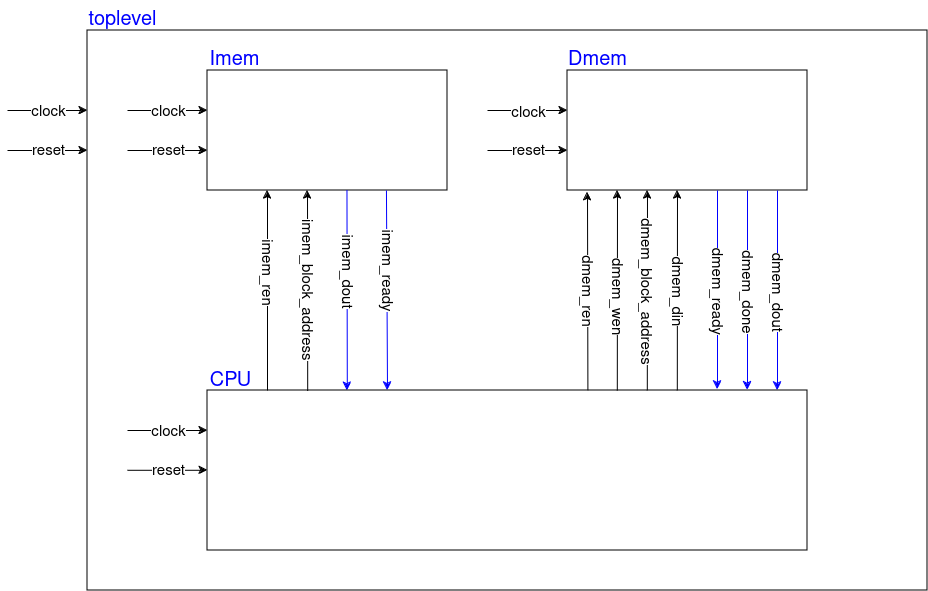

The diagram above was exported from draw.io. Its source (the exported page's mxGraphModel, read from the mxfile embedded in the PNG):
<mxGraphModel dx="2080" dy="1442" grid="1" gridSize="10" guides="1" tooltips="1" connect="1" arrows="1" fold="1" page="0" pageScale="1" pageWidth="1169" pageHeight="827" math="0" shadow="0">
  <root>
    <mxCell id="0" />
    <mxCell id="1" parent="0" />
    <mxCell id="W1fyiQ1UdQSS2ZDAop95-156" value="" style="rounded=0;whiteSpace=wrap;html=1;fillColor=none;" vertex="1" parent="1">
      <mxGeometry x="-280" y="-80" width="840" height="560" as="geometry" />
    </mxCell>
    <mxCell id="W1fyiQ1UdQSS2ZDAop95-2" value="&lt;font color=&quot;#0000ff&quot; style=&quot;font-size: 20px;&quot;&gt;toplevel&lt;/font&gt;" style="text;html=1;align=center;verticalAlign=middle;resizable=0;points=[];autosize=1;strokeColor=none;fillColor=none;" vertex="1" parent="1">
      <mxGeometry x="-290" y="-110" width="90" height="40" as="geometry" />
    </mxCell>
    <mxCell id="W1fyiQ1UdQSS2ZDAop95-7" value="" style="rounded=0;whiteSpace=wrap;html=1;fillColor=none;strokeColor=#000000;" vertex="1" parent="1">
      <mxGeometry x="-160" y="-40" width="240" height="120" as="geometry" />
    </mxCell>
    <mxCell id="W1fyiQ1UdQSS2ZDAop95-8" value="&lt;font color=&quot;#0000ff&quot; style=&quot;font-size: 20px;&quot;&gt;Imem&lt;br&gt;&lt;/font&gt;" style="text;html=1;align=center;verticalAlign=middle;resizable=0;points=[];autosize=1;" vertex="1" parent="1">
      <mxGeometry x="-168" y="-70" width="70" height="40" as="geometry" />
    </mxCell>
    <mxCell id="W1fyiQ1UdQSS2ZDAop95-10" value="&lt;font color=&quot;#0000ff&quot; style=&quot;font-size: 20px;&quot;&gt;Dmem&lt;br&gt;&lt;/font&gt;" style="text;html=1;align=center;verticalAlign=middle;resizable=0;points=[];autosize=1;strokeColor=none;fillColor=none;" vertex="1" parent="1">
      <mxGeometry x="190" y="-70" width="80" height="40" as="geometry" />
    </mxCell>
    <mxCell id="W1fyiQ1UdQSS2ZDAop95-17" value="" style="endArrow=classic;html=1;rounded=0;" edge="1" parent="1">
      <mxGeometry width="50" height="50" relative="1" as="geometry">
        <mxPoint x="120" as="sourcePoint" />
        <mxPoint x="200" as="targetPoint" />
      </mxGeometry>
    </mxCell>
    <mxCell id="W1fyiQ1UdQSS2ZDAop95-18" value="&lt;div style=&quot;font-size: 21px;&quot;&gt;&lt;font style=&quot;font-size: 15px;&quot;&gt;clock&lt;/font&gt;&lt;/div&gt;" style="edgeLabel;html=1;align=center;verticalAlign=middle;resizable=0;points=[];" vertex="1" connectable="0" parent="W1fyiQ1UdQSS2ZDAop95-17">
      <mxGeometry x="0.0422" y="-6" relative="1" as="geometry">
        <mxPoint x="-2" y="-6" as="offset" />
      </mxGeometry>
    </mxCell>
    <mxCell id="W1fyiQ1UdQSS2ZDAop95-19" value="" style="endArrow=classic;html=1;rounded=0;entryX=0;entryY=0.16;entryDx=0;entryDy=0;entryPerimeter=0;" edge="1" parent="1">
      <mxGeometry width="50" height="50" relative="1" as="geometry">
        <mxPoint x="-240" y="40" as="sourcePoint" />
        <mxPoint x="-160" y="40" as="targetPoint" />
      </mxGeometry>
    </mxCell>
    <mxCell id="W1fyiQ1UdQSS2ZDAop95-20" value="&lt;font style=&quot;font-size: 15px;&quot;&gt;reset&lt;/font&gt;" style="edgeLabel;html=1;align=center;verticalAlign=middle;resizable=0;points=[];" vertex="1" connectable="0" parent="W1fyiQ1UdQSS2ZDAop95-19">
      <mxGeometry x="0.0422" y="-6" relative="1" as="geometry">
        <mxPoint x="-2" y="-6" as="offset" />
      </mxGeometry>
    </mxCell>
    <mxCell id="W1fyiQ1UdQSS2ZDAop95-21" value="" style="endArrow=classic;html=1;rounded=0;" edge="1" parent="1">
      <mxGeometry width="50" height="50" relative="1" as="geometry">
        <mxPoint x="120" y="40" as="sourcePoint" />
        <mxPoint x="200" y="40" as="targetPoint" />
      </mxGeometry>
    </mxCell>
    <mxCell id="W1fyiQ1UdQSS2ZDAop95-22" value="&lt;font style=&quot;font-size: 15px;&quot;&gt;reset&lt;/font&gt;" style="edgeLabel;html=1;align=center;verticalAlign=middle;resizable=0;points=[];" vertex="1" connectable="0" parent="W1fyiQ1UdQSS2ZDAop95-21">
      <mxGeometry x="0.0422" y="-6" relative="1" as="geometry">
        <mxPoint x="-2" y="-6" as="offset" />
      </mxGeometry>
    </mxCell>
    <mxCell id="W1fyiQ1UdQSS2ZDAop95-25" value="" style="rounded=0;whiteSpace=wrap;html=1;fillColor=none;strokeColor=#000000;" vertex="1" parent="1">
      <mxGeometry x="200" y="-40" width="240" height="120" as="geometry" />
    </mxCell>
    <mxCell id="W1fyiQ1UdQSS2ZDAop95-37" value="" style="endArrow=classic;html=1;rounded=0;exitX=0.1;exitY=0;exitDx=0;exitDy=0;exitPerimeter=0;" edge="1" parent="1" source="W1fyiQ1UdQSS2ZDAop95-154">
      <mxGeometry width="50" height="50" relative="1" as="geometry">
        <mxPoint x="-100" y="260" as="sourcePoint" />
        <mxPoint x="-100" y="80" as="targetPoint" />
      </mxGeometry>
    </mxCell>
    <mxCell id="W1fyiQ1UdQSS2ZDAop95-38" value="&lt;font style=&quot;font-size: 15px;&quot;&gt;imem_ren&lt;/font&gt;" style="edgeLabel;html=1;align=center;verticalAlign=middle;resizable=0;points=[];rotation=90;" vertex="1" connectable="0" parent="W1fyiQ1UdQSS2ZDAop95-37">
      <mxGeometry x="0.0691" y="-1" relative="1" as="geometry">
        <mxPoint x="-1" y="-13" as="offset" />
      </mxGeometry>
    </mxCell>
    <mxCell id="W1fyiQ1UdQSS2ZDAop95-39" value="" style="endArrow=classic;html=1;rounded=0;entryX=0.153;entryY=1.006;entryDx=0;entryDy=0;entryPerimeter=0;exitX=0.167;exitY=0.002;exitDx=0;exitDy=0;exitPerimeter=0;" edge="1" parent="1" source="W1fyiQ1UdQSS2ZDAop95-154">
      <mxGeometry width="50" height="50" relative="1" as="geometry">
        <mxPoint x="-60" y="260" as="sourcePoint" />
        <mxPoint x="-60" y="80" as="targetPoint" />
      </mxGeometry>
    </mxCell>
    <mxCell id="W1fyiQ1UdQSS2ZDAop95-40" value="&lt;font style=&quot;font-size: 15px;&quot;&gt;imem_block_address&lt;/font&gt;" style="edgeLabel;html=1;align=center;verticalAlign=middle;resizable=0;points=[];rotation=90;" vertex="1" connectable="0" parent="W1fyiQ1UdQSS2ZDAop95-39">
      <mxGeometry x="0.0691" y="-1" relative="1" as="geometry">
        <mxPoint x="-1" y="6" as="offset" />
      </mxGeometry>
    </mxCell>
    <mxCell id="W1fyiQ1UdQSS2ZDAop95-41" value="" style="endArrow=classic;html=1;rounded=0;strokeColor=#0000FF;entryX=0.233;entryY=0;entryDx=0;entryDy=0;entryPerimeter=0;" edge="1" parent="1" target="W1fyiQ1UdQSS2ZDAop95-154">
      <mxGeometry width="50" height="50" relative="1" as="geometry">
        <mxPoint x="-20.53" y="80" as="sourcePoint" />
        <mxPoint x="-20.19" y="260" as="targetPoint" />
      </mxGeometry>
    </mxCell>
    <mxCell id="W1fyiQ1UdQSS2ZDAop95-43" value="&lt;font style=&quot;font-size: 15px;&quot;&gt;imem_dout&lt;/font&gt;" style="edgeLabel;html=1;align=center;verticalAlign=middle;resizable=0;points=[];rotation=90;" vertex="1" connectable="0" parent="1">
      <mxGeometry x="-20" y="160" as="geometry" />
    </mxCell>
    <mxCell id="W1fyiQ1UdQSS2ZDAop95-44" value="" style="endArrow=classic;html=1;rounded=0;strokeColor=#0000FF;entryX=0.3;entryY=0;entryDx=0;entryDy=0;entryPerimeter=0;" edge="1" parent="1" target="W1fyiQ1UdQSS2ZDAop95-154">
      <mxGeometry width="50" height="50" relative="1" as="geometry">
        <mxPoint x="18.95" y="80" as="sourcePoint" />
        <mxPoint x="18.95" y="260" as="targetPoint" />
      </mxGeometry>
    </mxCell>
    <mxCell id="W1fyiQ1UdQSS2ZDAop95-45" value="&lt;font style=&quot;font-size: 15px;&quot;&gt;imem_ready&lt;/font&gt;" style="edgeLabel;html=1;align=center;verticalAlign=middle;resizable=0;points=[];rotation=90;" vertex="1" connectable="0" parent="1">
      <mxGeometry x="20" y="160" as="geometry">
        <mxPoint x="-1" y="-6.123233995736766e-17" as="offset" />
      </mxGeometry>
    </mxCell>
    <mxCell id="W1fyiQ1UdQSS2ZDAop95-46" value="" style="endArrow=classic;html=1;rounded=0;entryX=0.153;entryY=1.006;entryDx=0;entryDy=0;entryPerimeter=0;exitX=0.634;exitY=-0.002;exitDx=0;exitDy=0;exitPerimeter=0;" edge="1" parent="1" source="W1fyiQ1UdQSS2ZDAop95-154">
      <mxGeometry width="50" height="50" relative="1" as="geometry">
        <mxPoint x="219.79999999999995" y="279.9999999999999" as="sourcePoint" />
        <mxPoint x="220.00000000000003" y="81.6" as="targetPoint" />
      </mxGeometry>
    </mxCell>
    <mxCell id="W1fyiQ1UdQSS2ZDAop95-47" value="&lt;font style=&quot;font-size: 15px;&quot;&gt;dmem_ren&lt;/font&gt;" style="edgeLabel;html=1;align=center;verticalAlign=middle;resizable=0;points=[];rotation=90;" vertex="1" connectable="0" parent="W1fyiQ1UdQSS2ZDAop95-46">
      <mxGeometry x="0.0691" y="-1" relative="1" as="geometry">
        <mxPoint y="6" as="offset" />
      </mxGeometry>
    </mxCell>
    <mxCell id="W1fyiQ1UdQSS2ZDAop95-48" value="" style="endArrow=classic;html=1;rounded=0;entryX=0.153;entryY=1.006;entryDx=0;entryDy=0;entryPerimeter=0;exitX=0.683;exitY=0;exitDx=0;exitDy=0;exitPerimeter=0;" edge="1" parent="1" source="W1fyiQ1UdQSS2ZDAop95-154">
      <mxGeometry width="50" height="50" relative="1" as="geometry">
        <mxPoint x="250" y="259" as="sourcePoint" />
        <mxPoint x="250" y="80" as="targetPoint" />
      </mxGeometry>
    </mxCell>
    <mxCell id="W1fyiQ1UdQSS2ZDAop95-49" value="&lt;font style=&quot;font-size: 15px;&quot;&gt;dmem_wen&lt;/font&gt;" style="edgeLabel;html=1;align=center;verticalAlign=middle;resizable=0;points=[];rotation=90;" vertex="1" connectable="0" parent="W1fyiQ1UdQSS2ZDAop95-48">
      <mxGeometry x="0.0691" y="-1" relative="1" as="geometry">
        <mxPoint y="11" as="offset" />
      </mxGeometry>
    </mxCell>
    <mxCell id="W1fyiQ1UdQSS2ZDAop95-50" value="" style="endArrow=classic;html=1;rounded=0;entryX=0.153;entryY=1.006;entryDx=0;entryDy=0;entryPerimeter=0;exitX=0.733;exitY=-0.001;exitDx=0;exitDy=0;exitPerimeter=0;" edge="1" parent="1" source="W1fyiQ1UdQSS2ZDAop95-154">
      <mxGeometry width="50" height="50" relative="1" as="geometry">
        <mxPoint x="280" y="260" as="sourcePoint" />
        <mxPoint x="280" y="80" as="targetPoint" />
      </mxGeometry>
    </mxCell>
    <mxCell id="W1fyiQ1UdQSS2ZDAop95-51" value="&lt;font style=&quot;font-size: 15px;&quot;&gt;dmem_block_address&lt;/font&gt;" style="edgeLabel;html=1;align=center;verticalAlign=middle;resizable=0;points=[];rotation=90;" vertex="1" connectable="0" parent="W1fyiQ1UdQSS2ZDAop95-50">
      <mxGeometry x="0.0691" y="-1" relative="1" as="geometry">
        <mxPoint x="-1" y="6" as="offset" />
      </mxGeometry>
    </mxCell>
    <mxCell id="W1fyiQ1UdQSS2ZDAop95-52" value="" style="endArrow=classic;html=1;rounded=0;entryX=0.153;entryY=1.006;entryDx=0;entryDy=0;entryPerimeter=0;exitX=0.783;exitY=-0.001;exitDx=0;exitDy=0;exitPerimeter=0;" edge="1" parent="1" source="W1fyiQ1UdQSS2ZDAop95-154">
      <mxGeometry width="50" height="50" relative="1" as="geometry">
        <mxPoint x="310" y="259" as="sourcePoint" />
        <mxPoint x="310" y="80" as="targetPoint" />
      </mxGeometry>
    </mxCell>
    <mxCell id="W1fyiQ1UdQSS2ZDAop95-53" value="&lt;font style=&quot;font-size: 15px;&quot;&gt;dmem_din&lt;/font&gt;" style="edgeLabel;html=1;align=center;verticalAlign=middle;resizable=0;points=[];rotation=90;" vertex="1" connectable="0" parent="W1fyiQ1UdQSS2ZDAop95-52">
      <mxGeometry x="0.0691" y="-1" relative="1" as="geometry">
        <mxPoint y="6" as="offset" />
      </mxGeometry>
    </mxCell>
    <mxCell id="W1fyiQ1UdQSS2ZDAop95-54" value="" style="endArrow=none;html=1;rounded=0;entryX=0.153;entryY=1.006;entryDx=0;entryDy=0;entryPerimeter=0;startArrow=classic;startFill=1;endFill=0;strokeColor=#0000FF;exitX=0.85;exitY=-0.007;exitDx=0;exitDy=0;exitPerimeter=0;" edge="1" parent="1" source="W1fyiQ1UdQSS2ZDAop95-154">
      <mxGeometry width="50" height="50" relative="1" as="geometry">
        <mxPoint x="350" y="259" as="sourcePoint" />
        <mxPoint x="350" y="80" as="targetPoint" />
      </mxGeometry>
    </mxCell>
    <mxCell id="W1fyiQ1UdQSS2ZDAop95-55" value="&lt;font style=&quot;font-size: 15px;&quot;&gt;dmem_ready&lt;/font&gt;" style="edgeLabel;html=1;align=center;verticalAlign=middle;resizable=0;points=[];rotation=90;" vertex="1" connectable="0" parent="W1fyiQ1UdQSS2ZDAop95-54">
      <mxGeometry x="0.0691" y="-1" relative="1" as="geometry">
        <mxPoint y="7" as="offset" />
      </mxGeometry>
    </mxCell>
    <mxCell id="W1fyiQ1UdQSS2ZDAop95-56" value="" style="endArrow=none;html=1;rounded=0;entryX=0.153;entryY=1.006;entryDx=0;entryDy=0;entryPerimeter=0;startArrow=classic;startFill=1;endFill=0;strokeColor=#0000FF;exitX=0.9;exitY=-0.003;exitDx=0;exitDy=0;exitPerimeter=0;" edge="1" parent="1" source="W1fyiQ1UdQSS2ZDAop95-154">
      <mxGeometry width="50" height="50" relative="1" as="geometry">
        <mxPoint x="380" y="259" as="sourcePoint" />
        <mxPoint x="380" y="80" as="targetPoint" />
      </mxGeometry>
    </mxCell>
    <mxCell id="W1fyiQ1UdQSS2ZDAop95-57" value="&lt;font style=&quot;font-size: 15px;&quot;&gt;dmem_done&lt;/font&gt;" style="edgeLabel;html=1;align=center;verticalAlign=middle;resizable=0;points=[];rotation=90;" vertex="1" connectable="0" parent="W1fyiQ1UdQSS2ZDAop95-56">
      <mxGeometry x="0.0691" y="-1" relative="1" as="geometry">
        <mxPoint y="7" as="offset" />
      </mxGeometry>
    </mxCell>
    <mxCell id="W1fyiQ1UdQSS2ZDAop95-58" value="" style="endArrow=none;html=1;rounded=0;entryX=0.153;entryY=1.006;entryDx=0;entryDy=0;entryPerimeter=0;startArrow=classic;startFill=1;endFill=0;strokeColor=#0000FF;exitX=0.95;exitY=-0.001;exitDx=0;exitDy=0;exitPerimeter=0;" edge="1" parent="1" source="W1fyiQ1UdQSS2ZDAop95-154">
      <mxGeometry width="50" height="50" relative="1" as="geometry">
        <mxPoint x="410" y="259" as="sourcePoint" />
        <mxPoint x="410" y="80" as="targetPoint" />
      </mxGeometry>
    </mxCell>
    <mxCell id="W1fyiQ1UdQSS2ZDAop95-59" value="&lt;font style=&quot;font-size: 15px;&quot;&gt;dmem_dout&lt;/font&gt;" style="edgeLabel;html=1;align=center;verticalAlign=middle;resizable=0;points=[];rotation=90;" vertex="1" connectable="0" parent="W1fyiQ1UdQSS2ZDAop95-58">
      <mxGeometry x="0.0691" y="-1" relative="1" as="geometry">
        <mxPoint y="7" as="offset" />
      </mxGeometry>
    </mxCell>
    <mxCell id="W1fyiQ1UdQSS2ZDAop95-154" value="" style="rounded=0;whiteSpace=wrap;html=1;fillColor=none;" vertex="1" parent="1">
      <mxGeometry x="-160" y="280" width="600" height="160" as="geometry" />
    </mxCell>
    <mxCell id="W1fyiQ1UdQSS2ZDAop95-155" value="&lt;font style=&quot;font-size: 20px;&quot; color=&quot;#0000ff&quot;&gt;CPU&lt;/font&gt;" style="text;html=1;align=center;verticalAlign=middle;resizable=0;points=[];autosize=1;strokeWidth=1;" vertex="1" parent="1">
      <mxGeometry x="-172" y="251" width="70" height="40" as="geometry" />
    </mxCell>
    <mxCell id="W1fyiQ1UdQSS2ZDAop95-157" value="" style="endArrow=classic;html=1;rounded=0;entryX=0;entryY=0.16;entryDx=0;entryDy=0;entryPerimeter=0;" edge="1" parent="1">
      <mxGeometry width="50" height="50" relative="1" as="geometry">
        <mxPoint x="-240" as="sourcePoint" />
        <mxPoint x="-160" as="targetPoint" />
      </mxGeometry>
    </mxCell>
    <mxCell id="W1fyiQ1UdQSS2ZDAop95-158" value="&lt;div style=&quot;font-size: 19px;&quot;&gt;&lt;font style=&quot;font-size: 15px;&quot;&gt;clock&lt;/font&gt;&lt;/div&gt;" style="edgeLabel;html=1;align=center;verticalAlign=middle;resizable=0;points=[];" vertex="1" connectable="0" parent="W1fyiQ1UdQSS2ZDAop95-157">
      <mxGeometry x="0.0422" y="-6" relative="1" as="geometry">
        <mxPoint x="-2" y="-6" as="offset" />
      </mxGeometry>
    </mxCell>
    <mxCell id="W1fyiQ1UdQSS2ZDAop95-159" value="" style="endArrow=classic;html=1;rounded=0;entryX=0;entryY=0.16;entryDx=0;entryDy=0;entryPerimeter=0;" edge="1" parent="1">
      <mxGeometry width="50" height="50" relative="1" as="geometry">
        <mxPoint x="-240" y="320" as="sourcePoint" />
        <mxPoint x="-160" y="320" as="targetPoint" />
      </mxGeometry>
    </mxCell>
    <mxCell id="W1fyiQ1UdQSS2ZDAop95-160" value="&lt;div style=&quot;font-size: 19px;&quot;&gt;&lt;font style=&quot;font-size: 15px;&quot;&gt;clock&lt;/font&gt;&lt;/div&gt;" style="edgeLabel;html=1;align=center;verticalAlign=middle;resizable=0;points=[];" vertex="1" connectable="0" parent="W1fyiQ1UdQSS2ZDAop95-159">
      <mxGeometry x="0.0422" y="-6" relative="1" as="geometry">
        <mxPoint x="-2" y="-6" as="offset" />
      </mxGeometry>
    </mxCell>
    <mxCell id="W1fyiQ1UdQSS2ZDAop95-161" value="" style="endArrow=classic;html=1;rounded=0;entryX=0;entryY=0.16;entryDx=0;entryDy=0;entryPerimeter=0;" edge="1" parent="1">
      <mxGeometry width="50" height="50" relative="1" as="geometry">
        <mxPoint x="-240" y="359.79" as="sourcePoint" />
        <mxPoint x="-160" y="359.79" as="targetPoint" />
      </mxGeometry>
    </mxCell>
    <mxCell id="W1fyiQ1UdQSS2ZDAop95-162" value="&lt;font style=&quot;font-size: 15px;&quot;&gt;reset&lt;/font&gt;" style="edgeLabel;html=1;align=center;verticalAlign=middle;resizable=0;points=[];" vertex="1" connectable="0" parent="W1fyiQ1UdQSS2ZDAop95-161">
      <mxGeometry x="0.0422" y="-6" relative="1" as="geometry">
        <mxPoint x="-2" y="-6" as="offset" />
      </mxGeometry>
    </mxCell>
    <mxCell id="W1fyiQ1UdQSS2ZDAop95-163" value="" style="endArrow=classic;html=1;rounded=0;entryX=0;entryY=0.16;entryDx=0;entryDy=0;entryPerimeter=0;" edge="1" parent="1">
      <mxGeometry width="50" height="50" relative="1" as="geometry">
        <mxPoint x="-360" as="sourcePoint" />
        <mxPoint x="-280" as="targetPoint" />
      </mxGeometry>
    </mxCell>
    <mxCell id="W1fyiQ1UdQSS2ZDAop95-164" value="&lt;div style=&quot;font-size: 19px;&quot;&gt;&lt;font style=&quot;font-size: 15px;&quot;&gt;clock&lt;/font&gt;&lt;/div&gt;" style="edgeLabel;html=1;align=center;verticalAlign=middle;resizable=0;points=[];" vertex="1" connectable="0" parent="W1fyiQ1UdQSS2ZDAop95-163">
      <mxGeometry x="0.0422" y="-6" relative="1" as="geometry">
        <mxPoint x="-2" y="-6" as="offset" />
      </mxGeometry>
    </mxCell>
    <mxCell id="W1fyiQ1UdQSS2ZDAop95-165" value="" style="endArrow=classic;html=1;rounded=0;entryX=0;entryY=0.16;entryDx=0;entryDy=0;entryPerimeter=0;" edge="1" parent="1">
      <mxGeometry width="50" height="50" relative="1" as="geometry">
        <mxPoint x="-360" y="40" as="sourcePoint" />
        <mxPoint x="-280" y="40" as="targetPoint" />
      </mxGeometry>
    </mxCell>
    <mxCell id="W1fyiQ1UdQSS2ZDAop95-166" value="&lt;font style=&quot;font-size: 15px;&quot;&gt;reset&lt;/font&gt;" style="edgeLabel;html=1;align=center;verticalAlign=middle;resizable=0;points=[];" vertex="1" connectable="0" parent="W1fyiQ1UdQSS2ZDAop95-165">
      <mxGeometry x="0.0422" y="-6" relative="1" as="geometry">
        <mxPoint x="-2" y="-6" as="offset" />
      </mxGeometry>
    </mxCell>
  </root>
</mxGraphModel>